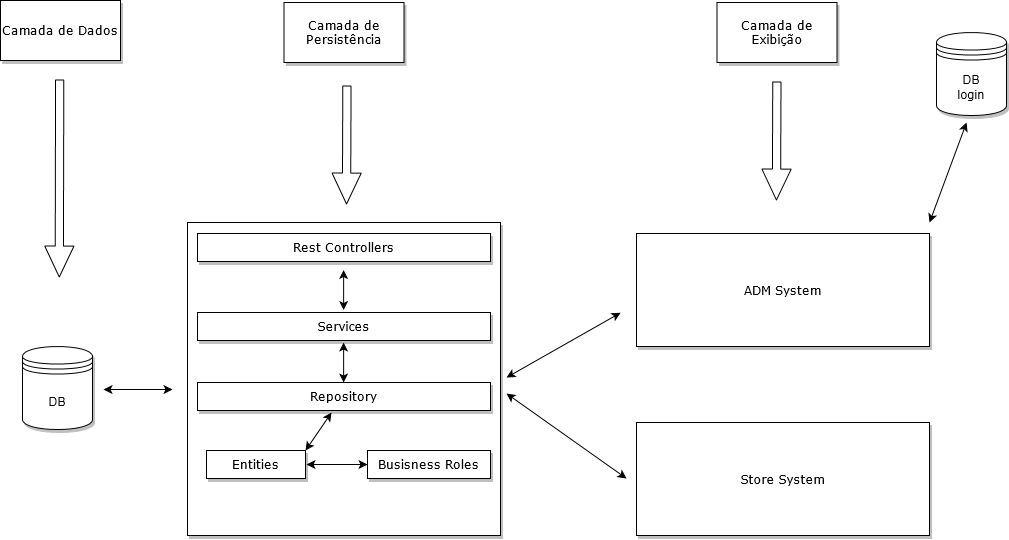

The diagram above was exported from draw.io. Its source (the exported page's mxGraphModel, read from the mxfile embedded in the PNG):
<mxGraphModel dx="1290" dy="1048" grid="1" gridSize="10" guides="1" tooltips="1" connect="1" arrows="1" fold="1" page="1" pageScale="1" pageWidth="827" pageHeight="1169" background="#FFFFFF" math="0" shadow="0">
  <root>
    <mxCell id="0" />
    <mxCell id="1" parent="0" />
    <mxCell id="ZxulWryZqwTL2dXwmLc7-18" value="DB" style="shape=datastore;whiteSpace=wrap;html=1;shadow=1;fillColor=#ffffff;gradientColor=#ffffff;" parent="1" vertex="1">
      <mxGeometry x="36" y="384" width="70" height="83" as="geometry" />
    </mxCell>
    <object label="" id="ZxulWryZqwTL2dXwmLc7-22">
      <mxCell style="whiteSpace=wrap;html=1;aspect=fixed;shadow=1;fillColor=#ffffff;gradientColor=#ffffff;fontFamily=Verdana;fontStyle=2" parent="1" vertex="1">
        <mxGeometry x="201" y="260" width="313" height="313" as="geometry" />
      </mxCell>
    </object>
    <mxCell id="ZxulWryZqwTL2dXwmLc7-24" value="" style="endArrow=classic;startArrow=classic;html=1;fontFamily=Verdana;" parent="1" edge="1">
      <mxGeometry width="50" height="50" relative="1" as="geometry">
        <mxPoint x="117" y="427" as="sourcePoint" />
        <mxPoint x="186" y="427" as="targetPoint" />
      </mxGeometry>
    </mxCell>
    <mxCell id="ZxulWryZqwTL2dXwmLc7-28" value="Rest Controllers " style="rounded=0;whiteSpace=wrap;html=1;shadow=1;fontFamily=Verdana;fillColor=#ffffff;gradientColor=#ffffff;" parent="1" vertex="1">
      <mxGeometry x="211" y="271" width="293" height="28" as="geometry" />
    </mxCell>
    <mxCell id="ZxulWryZqwTL2dXwmLc7-31" value="" style="endArrow=classic;startArrow=classic;html=1;fontFamily=Verdana;entryX=0;entryY=0.25;entryDx=0;entryDy=0;" parent="1" edge="1">
      <mxGeometry width="50" height="50" relative="1" as="geometry">
        <mxPoint x="520" y="415" as="sourcePoint" />
        <mxPoint x="634" y="350.25" as="targetPoint" />
      </mxGeometry>
    </mxCell>
    <mxCell id="ZxulWryZqwTL2dXwmLc7-35" value="Store System" style="rounded=0;whiteSpace=wrap;html=1;shadow=1;fontFamily=Verdana;fillColor=#ffffff;gradientColor=#ffffff;" parent="1" vertex="1">
      <mxGeometry x="650" y="460" width="293" height="113" as="geometry" />
    </mxCell>
    <mxCell id="ZxulWryZqwTL2dXwmLc7-36" value="ADM System" style="rounded=0;whiteSpace=wrap;html=1;shadow=1;fontFamily=Verdana;fillColor=#ffffff;gradientColor=#ffffff;" parent="1" vertex="1">
      <mxGeometry x="650" y="271" width="293" height="113" as="geometry" />
    </mxCell>
    <mxCell id="ZxulWryZqwTL2dXwmLc7-39" value="Camada de Dados" style="rounded=0;whiteSpace=wrap;html=1;shadow=1;fontFamily=Verdana;fillColor=#ffffff;gradientColor=#ffffff;" parent="1" vertex="1">
      <mxGeometry x="14" y="38" width="120" height="60" as="geometry" />
    </mxCell>
    <mxCell id="ZxulWryZqwTL2dXwmLc7-40" value="Camada de Persistência" style="rounded=0;whiteSpace=wrap;html=1;shadow=1;fontFamily=Verdana;fillColor=#ffffff;gradientColor=#ffffff;" parent="1" vertex="1">
      <mxGeometry x="297.5" y="40" width="120" height="60" as="geometry" />
    </mxCell>
    <mxCell id="ZxulWryZqwTL2dXwmLc7-41" value="Camada de Exibição" style="rounded=0;whiteSpace=wrap;html=1;shadow=1;fontFamily=Verdana;fillColor=#ffffff;gradientColor=#ffffff;" parent="1" vertex="1">
      <mxGeometry x="730.5" y="40" width="120" height="60" as="geometry" />
    </mxCell>
    <mxCell id="ZxulWryZqwTL2dXwmLc7-42" value="" style="shape=flexArrow;endArrow=classic;html=1;fontFamily=Verdana;width=8.23529411764706;endSize=9.988235294117647;" parent="1" edge="1">
      <mxGeometry width="50" height="50" relative="1" as="geometry">
        <mxPoint x="73.16000000000003" y="117" as="sourcePoint" />
        <mxPoint x="72.75" y="315" as="targetPoint" />
      </mxGeometry>
    </mxCell>
    <mxCell id="ZxulWryZqwTL2dXwmLc7-43" value="" style="shape=flexArrow;endArrow=classic;html=1;fontFamily=Verdana;width=8.23529411764706;endSize=9.988235294117647;" parent="1" edge="1">
      <mxGeometry width="50" height="50" relative="1" as="geometry">
        <mxPoint x="360.4100000000001" y="123" as="sourcePoint" />
        <mxPoint x="360" y="242" as="targetPoint" />
      </mxGeometry>
    </mxCell>
    <mxCell id="ZxulWryZqwTL2dXwmLc7-44" value="" style="shape=flexArrow;endArrow=classic;html=1;fontFamily=Verdana;width=8.23529411764706;endSize=9.988235294117647;" parent="1" edge="1">
      <mxGeometry width="50" height="50" relative="1" as="geometry">
        <mxPoint x="790.3200000000002" y="119" as="sourcePoint" />
        <mxPoint x="789.9100000000001" y="238" as="targetPoint" />
      </mxGeometry>
    </mxCell>
    <mxCell id="Q2E8EqWxKPB-AUfbW22T-1" value="Services" style="rounded=0;whiteSpace=wrap;html=1;shadow=1;fontFamily=Verdana;fillColor=#ffffff;gradientColor=#ffffff;" parent="1" vertex="1">
      <mxGeometry x="211" y="350" width="293" height="28" as="geometry" />
    </mxCell>
    <mxCell id="Q2E8EqWxKPB-AUfbW22T-2" value="Repository" style="rounded=0;whiteSpace=wrap;html=1;shadow=1;fontFamily=Verdana;fillColor=#ffffff;gradientColor=#ffffff;" parent="1" vertex="1">
      <mxGeometry x="211" y="420" width="293" height="28" as="geometry" />
    </mxCell>
    <mxCell id="Q2E8EqWxKPB-AUfbW22T-3" value="Busisness Roles" style="rounded=0;whiteSpace=wrap;html=1;shadow=1;fontFamily=Verdana;fillColor=#ffffff;gradientColor=#ffffff;" parent="1" vertex="1">
      <mxGeometry x="381" y="488" width="123" height="28" as="geometry" />
    </mxCell>
    <mxCell id="Q2E8EqWxKPB-AUfbW22T-4" value="Entities" style="rounded=0;whiteSpace=wrap;html=1;shadow=1;fontFamily=Verdana;fillColor=#ffffff;gradientColor=#ffffff;" parent="1" vertex="1">
      <mxGeometry x="220" y="488" width="99" height="28" as="geometry" />
    </mxCell>
    <mxCell id="Q2E8EqWxKPB-AUfbW22T-5" value="" style="endArrow=classic;startArrow=classic;html=1;" parent="1" edge="1">
      <mxGeometry width="50" height="50" relative="1" as="geometry">
        <mxPoint x="357.08" y="420" as="sourcePoint" />
        <mxPoint x="357.08" y="380" as="targetPoint" />
      </mxGeometry>
    </mxCell>
    <mxCell id="Q2E8EqWxKPB-AUfbW22T-9" value="" style="endArrow=classic;startArrow=classic;html=1;" parent="1" edge="1">
      <mxGeometry width="50" height="50" relative="1" as="geometry">
        <mxPoint x="357.0799999999999" y="347.5" as="sourcePoint" />
        <mxPoint x="357.0799999999999" y="307.5" as="targetPoint" />
      </mxGeometry>
    </mxCell>
    <mxCell id="Q2E8EqWxKPB-AUfbW22T-13" value="" style="endArrow=classic;startArrow=classic;html=1;" parent="1" edge="1">
      <mxGeometry width="50" height="50" relative="1" as="geometry">
        <mxPoint x="345" y="450" as="sourcePoint" />
        <mxPoint x="319" y="488" as="targetPoint" />
      </mxGeometry>
    </mxCell>
    <mxCell id="Q2E8EqWxKPB-AUfbW22T-14" value="" style="endArrow=classic;startArrow=classic;html=1;fontFamily=Verdana;entryX=0;entryY=0.5;entryDx=0;entryDy=0;" parent="1" target="Q2E8EqWxKPB-AUfbW22T-3" edge="1">
      <mxGeometry width="50" height="50" relative="1" as="geometry">
        <mxPoint x="320" y="502" as="sourcePoint" />
        <mxPoint x="371" y="501.58" as="targetPoint" />
        <Array as="points">
          <mxPoint x="350" y="502" />
        </Array>
      </mxGeometry>
    </mxCell>
    <mxCell id="Q2E8EqWxKPB-AUfbW22T-17" value="" style="endArrow=classic;startArrow=classic;html=1;fontFamily=Verdana;" parent="1" edge="1">
      <mxGeometry width="50" height="50" relative="1" as="geometry">
        <mxPoint x="520" y="431" as="sourcePoint" />
        <mxPoint x="640" y="516" as="targetPoint" />
      </mxGeometry>
    </mxCell>
    <mxCell id="fqYgNs1KIKzZH2HS7nvQ-1" value="&lt;div&gt;DB &lt;br&gt;&lt;/div&gt;&lt;div&gt;login&lt;/div&gt;" style="shape=datastore;whiteSpace=wrap;html=1;shadow=1;fillColor=#ffffff;gradientColor=#ffffff;" vertex="1" parent="1">
      <mxGeometry x="950" y="70" width="70" height="83" as="geometry" />
    </mxCell>
    <mxCell id="fqYgNs1KIKzZH2HS7nvQ-2" value="" style="endArrow=classic;startArrow=classic;html=1;fontFamily=Verdana;" edge="1" parent="1">
      <mxGeometry width="50" height="50" relative="1" as="geometry">
        <mxPoint x="943" y="260" as="sourcePoint" />
        <mxPoint x="980" y="160" as="targetPoint" />
      </mxGeometry>
    </mxCell>
  </root>
</mxGraphModel>